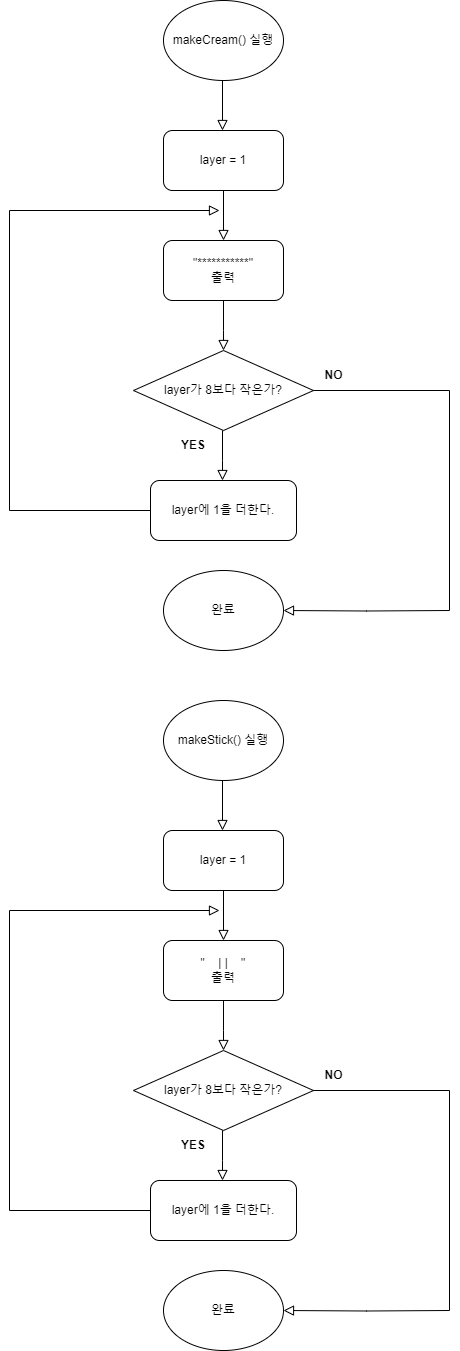

The diagram above was exported from draw.io. Its source (the exported page's mxGraphModel, read from the mxfile embedded in the PNG):
<mxGraphModel dx="1434" dy="780" grid="1" gridSize="10" guides="1" tooltips="1" connect="1" arrows="1" fold="1" page="1" pageScale="1" pageWidth="980" pageHeight="1390" math="0" shadow="0">
  <root>
    <mxCell id="WIyWlLk6GJQsqaUBKTNV-0" />
    <mxCell id="WIyWlLk6GJQsqaUBKTNV-1" parent="WIyWlLk6GJQsqaUBKTNV-0" />
    <mxCell id="A0qkSY3gmjWj6K8F7lYQ-0" value="makeCream() 실행" style="ellipse;whiteSpace=wrap;html=1;" parent="WIyWlLk6GJQsqaUBKTNV-1" vertex="1">
      <mxGeometry x="424" y="20" width="120" height="80" as="geometry" />
    </mxCell>
    <mxCell id="A0qkSY3gmjWj6K8F7lYQ-2" value="" style="rounded=0;html=1;jettySize=auto;orthogonalLoop=1;fontSize=11;endArrow=block;endFill=0;endSize=8;strokeWidth=1;shadow=0;labelBackgroundColor=none;edgeStyle=orthogonalEdgeStyle;" parent="WIyWlLk6GJQsqaUBKTNV-1" edge="1">
      <mxGeometry relative="1" as="geometry">
        <mxPoint x="483" y="100" as="sourcePoint" />
        <mxPoint x="483" y="150" as="targetPoint" />
      </mxGeometry>
    </mxCell>
    <mxCell id="A0qkSY3gmjWj6K8F7lYQ-3" value="layer = 1" style="rounded=1;whiteSpace=wrap;html=1;" parent="WIyWlLk6GJQsqaUBKTNV-1" vertex="1">
      <mxGeometry x="424" y="150" width="120" height="60" as="geometry" />
    </mxCell>
    <mxCell id="A0qkSY3gmjWj6K8F7lYQ-4" value="" style="rounded=0;html=1;jettySize=auto;orthogonalLoop=1;fontSize=11;endArrow=block;endFill=0;endSize=8;strokeWidth=1;shadow=0;labelBackgroundColor=none;edgeStyle=orthogonalEdgeStyle;" parent="WIyWlLk6GJQsqaUBKTNV-1" edge="1">
      <mxGeometry relative="1" as="geometry">
        <mxPoint x="484" y="210" as="sourcePoint" />
        <mxPoint x="484" y="260" as="targetPoint" />
      </mxGeometry>
    </mxCell>
    <mxCell id="A0qkSY3gmjWj6K8F7lYQ-5" value="&quot;***********&quot;&lt;div&gt;출력&lt;/div&gt;" style="rounded=1;whiteSpace=wrap;html=1;" parent="WIyWlLk6GJQsqaUBKTNV-1" vertex="1">
      <mxGeometry x="424" y="260" width="120" height="60" as="geometry" />
    </mxCell>
    <mxCell id="A0qkSY3gmjWj6K8F7lYQ-6" value="" style="rounded=0;html=1;jettySize=auto;orthogonalLoop=1;fontSize=11;endArrow=block;endFill=0;endSize=8;strokeWidth=1;shadow=0;labelBackgroundColor=none;edgeStyle=orthogonalEdgeStyle;" parent="WIyWlLk6GJQsqaUBKTNV-1" edge="1">
      <mxGeometry relative="1" as="geometry">
        <mxPoint x="484" y="320" as="sourcePoint" />
        <mxPoint x="484" y="370" as="targetPoint" />
        <Array as="points">
          <mxPoint x="484" y="350" />
          <mxPoint x="484" y="350" />
        </Array>
      </mxGeometry>
    </mxCell>
    <mxCell id="A0qkSY3gmjWj6K8F7lYQ-7" value="layer가 8보다 작은가?" style="rhombus;whiteSpace=wrap;html=1;" parent="WIyWlLk6GJQsqaUBKTNV-1" vertex="1">
      <mxGeometry x="394" y="370" width="180" height="80" as="geometry" />
    </mxCell>
    <mxCell id="A0qkSY3gmjWj6K8F7lYQ-8" value="" style="rounded=0;html=1;jettySize=auto;orthogonalLoop=1;fontSize=11;endArrow=block;endFill=0;endSize=8;strokeWidth=1;shadow=0;labelBackgroundColor=none;edgeStyle=orthogonalEdgeStyle;" parent="WIyWlLk6GJQsqaUBKTNV-1" edge="1">
      <mxGeometry relative="1" as="geometry">
        <mxPoint x="483" y="450" as="sourcePoint" />
        <mxPoint x="483" y="500" as="targetPoint" />
        <Array as="points">
          <mxPoint x="483" y="480" />
          <mxPoint x="483" y="480" />
        </Array>
      </mxGeometry>
    </mxCell>
    <mxCell id="A0qkSY3gmjWj6K8F7lYQ-9" value="layer에 1을 더한다." style="rounded=1;whiteSpace=wrap;html=1;" parent="WIyWlLk6GJQsqaUBKTNV-1" vertex="1">
      <mxGeometry x="411" y="500" width="146" height="60" as="geometry" />
    </mxCell>
    <mxCell id="A0qkSY3gmjWj6K8F7lYQ-10" value="" style="endArrow=none;html=1;rounded=0;entryX=0;entryY=0.5;entryDx=0;entryDy=0;" parent="WIyWlLk6GJQsqaUBKTNV-1" target="A0qkSY3gmjWj6K8F7lYQ-9" edge="1">
      <mxGeometry width="50" height="50" relative="1" as="geometry">
        <mxPoint x="270" y="530" as="sourcePoint" />
        <mxPoint x="400" y="540" as="targetPoint" />
      </mxGeometry>
    </mxCell>
    <mxCell id="A0qkSY3gmjWj6K8F7lYQ-11" value="" style="endArrow=none;html=1;rounded=0;" parent="WIyWlLk6GJQsqaUBKTNV-1" edge="1">
      <mxGeometry width="50" height="50" relative="1" as="geometry">
        <mxPoint x="270" y="530" as="sourcePoint" />
        <mxPoint x="270" y="230" as="targetPoint" />
      </mxGeometry>
    </mxCell>
    <mxCell id="A0qkSY3gmjWj6K8F7lYQ-13" value="" style="rounded=0;html=1;jettySize=auto;orthogonalLoop=1;fontSize=11;endArrow=block;endFill=0;endSize=8;strokeWidth=1;shadow=0;labelBackgroundColor=none;edgeStyle=orthogonalEdgeStyle;" parent="WIyWlLk6GJQsqaUBKTNV-1" edge="1">
      <mxGeometry relative="1" as="geometry">
        <mxPoint x="270" y="230" as="sourcePoint" />
        <mxPoint x="480" y="230" as="targetPoint" />
      </mxGeometry>
    </mxCell>
    <mxCell id="A0qkSY3gmjWj6K8F7lYQ-14" value="YES" style="text;html=1;align=center;verticalAlign=middle;whiteSpace=wrap;rounded=0;fontStyle=1" parent="WIyWlLk6GJQsqaUBKTNV-1" vertex="1">
      <mxGeometry x="424" y="450" width="60" height="30" as="geometry" />
    </mxCell>
    <mxCell id="A0qkSY3gmjWj6K8F7lYQ-15" value="" style="endArrow=none;html=1;rounded=0;entryX=0.967;entryY=0.5;entryDx=0;entryDy=0;entryPerimeter=0;" parent="WIyWlLk6GJQsqaUBKTNV-1" edge="1">
      <mxGeometry width="50" height="50" relative="1" as="geometry">
        <mxPoint x="710" y="630" as="sourcePoint" />
        <mxPoint x="574" y="410" as="targetPoint" />
        <Array as="points">
          <mxPoint x="710" y="410" />
        </Array>
      </mxGeometry>
    </mxCell>
    <mxCell id="A0qkSY3gmjWj6K8F7lYQ-16" value="완료" style="ellipse;whiteSpace=wrap;html=1;" parent="WIyWlLk6GJQsqaUBKTNV-1" vertex="1">
      <mxGeometry x="424" y="590" width="120" height="80" as="geometry" />
    </mxCell>
    <mxCell id="A0qkSY3gmjWj6K8F7lYQ-17" value="&lt;b&gt;NO&lt;/b&gt;" style="text;html=1;align=center;verticalAlign=middle;resizable=0;points=[];autosize=1;strokeColor=none;fillColor=none;" parent="WIyWlLk6GJQsqaUBKTNV-1" vertex="1">
      <mxGeometry x="574" y="380" width="40" height="30" as="geometry" />
    </mxCell>
    <mxCell id="A0qkSY3gmjWj6K8F7lYQ-20" value="" style="rounded=0;html=1;jettySize=auto;orthogonalLoop=1;fontSize=11;endArrow=block;endFill=0;endSize=8;strokeWidth=1;shadow=0;labelBackgroundColor=none;edgeStyle=orthogonalEdgeStyle;entryX=1;entryY=0.5;entryDx=0;entryDy=0;" parent="WIyWlLk6GJQsqaUBKTNV-1" target="A0qkSY3gmjWj6K8F7lYQ-16" edge="1">
      <mxGeometry relative="1" as="geometry">
        <mxPoint x="710" y="630" as="sourcePoint" />
        <mxPoint x="550" y="630" as="targetPoint" />
        <Array as="points" />
      </mxGeometry>
    </mxCell>
    <mxCell id="A0qkSY3gmjWj6K8F7lYQ-38" value="makeStick() 실행" style="ellipse;whiteSpace=wrap;html=1;" parent="WIyWlLk6GJQsqaUBKTNV-1" vertex="1">
      <mxGeometry x="424" y="720" width="120" height="80" as="geometry" />
    </mxCell>
    <mxCell id="A0qkSY3gmjWj6K8F7lYQ-39" value="" style="rounded=0;html=1;jettySize=auto;orthogonalLoop=1;fontSize=11;endArrow=block;endFill=0;endSize=8;strokeWidth=1;shadow=0;labelBackgroundColor=none;edgeStyle=orthogonalEdgeStyle;" parent="WIyWlLk6GJQsqaUBKTNV-1" edge="1">
      <mxGeometry relative="1" as="geometry">
        <mxPoint x="483" y="800" as="sourcePoint" />
        <mxPoint x="483" y="850" as="targetPoint" />
      </mxGeometry>
    </mxCell>
    <mxCell id="A0qkSY3gmjWj6K8F7lYQ-40" value="layer = 1" style="rounded=1;whiteSpace=wrap;html=1;" parent="WIyWlLk6GJQsqaUBKTNV-1" vertex="1">
      <mxGeometry x="424" y="850" width="120" height="60" as="geometry" />
    </mxCell>
    <mxCell id="A0qkSY3gmjWj6K8F7lYQ-41" value="" style="rounded=0;html=1;jettySize=auto;orthogonalLoop=1;fontSize=11;endArrow=block;endFill=0;endSize=8;strokeWidth=1;shadow=0;labelBackgroundColor=none;edgeStyle=orthogonalEdgeStyle;" parent="WIyWlLk6GJQsqaUBKTNV-1" edge="1">
      <mxGeometry relative="1" as="geometry">
        <mxPoint x="484" y="910" as="sourcePoint" />
        <mxPoint x="484" y="960" as="targetPoint" />
      </mxGeometry>
    </mxCell>
    <mxCell id="A0qkSY3gmjWj6K8F7lYQ-42" value="&quot;&amp;nbsp; &amp;nbsp; | |&amp;nbsp; &amp;nbsp; &quot;&lt;div&gt;출력&lt;/div&gt;" style="rounded=1;whiteSpace=wrap;html=1;" parent="WIyWlLk6GJQsqaUBKTNV-1" vertex="1">
      <mxGeometry x="424" y="960" width="120" height="60" as="geometry" />
    </mxCell>
    <mxCell id="A0qkSY3gmjWj6K8F7lYQ-43" value="" style="rounded=0;html=1;jettySize=auto;orthogonalLoop=1;fontSize=11;endArrow=block;endFill=0;endSize=8;strokeWidth=1;shadow=0;labelBackgroundColor=none;edgeStyle=orthogonalEdgeStyle;" parent="WIyWlLk6GJQsqaUBKTNV-1" edge="1">
      <mxGeometry relative="1" as="geometry">
        <mxPoint x="484" y="1020" as="sourcePoint" />
        <mxPoint x="484" y="1070" as="targetPoint" />
        <Array as="points">
          <mxPoint x="484" y="1050" />
          <mxPoint x="484" y="1050" />
        </Array>
      </mxGeometry>
    </mxCell>
    <mxCell id="A0qkSY3gmjWj6K8F7lYQ-44" value="layer가 8보다 작은가?" style="rhombus;whiteSpace=wrap;html=1;" parent="WIyWlLk6GJQsqaUBKTNV-1" vertex="1">
      <mxGeometry x="394" y="1070" width="180" height="80" as="geometry" />
    </mxCell>
    <mxCell id="A0qkSY3gmjWj6K8F7lYQ-45" value="" style="rounded=0;html=1;jettySize=auto;orthogonalLoop=1;fontSize=11;endArrow=block;endFill=0;endSize=8;strokeWidth=1;shadow=0;labelBackgroundColor=none;edgeStyle=orthogonalEdgeStyle;" parent="WIyWlLk6GJQsqaUBKTNV-1" edge="1">
      <mxGeometry relative="1" as="geometry">
        <mxPoint x="483" y="1150" as="sourcePoint" />
        <mxPoint x="483" y="1200" as="targetPoint" />
        <Array as="points">
          <mxPoint x="483" y="1180" />
          <mxPoint x="483" y="1180" />
        </Array>
      </mxGeometry>
    </mxCell>
    <mxCell id="A0qkSY3gmjWj6K8F7lYQ-46" value="layer에 1을 더한다." style="rounded=1;whiteSpace=wrap;html=1;" parent="WIyWlLk6GJQsqaUBKTNV-1" vertex="1">
      <mxGeometry x="411" y="1200" width="146" height="60" as="geometry" />
    </mxCell>
    <mxCell id="A0qkSY3gmjWj6K8F7lYQ-47" value="" style="endArrow=none;html=1;rounded=0;entryX=0;entryY=0.5;entryDx=0;entryDy=0;" parent="WIyWlLk6GJQsqaUBKTNV-1" target="A0qkSY3gmjWj6K8F7lYQ-46" edge="1">
      <mxGeometry width="50" height="50" relative="1" as="geometry">
        <mxPoint x="270" y="1230" as="sourcePoint" />
        <mxPoint x="400" y="1240" as="targetPoint" />
      </mxGeometry>
    </mxCell>
    <mxCell id="A0qkSY3gmjWj6K8F7lYQ-48" value="" style="endArrow=none;html=1;rounded=0;" parent="WIyWlLk6GJQsqaUBKTNV-1" edge="1">
      <mxGeometry width="50" height="50" relative="1" as="geometry">
        <mxPoint x="270" y="1230" as="sourcePoint" />
        <mxPoint x="270" y="930" as="targetPoint" />
      </mxGeometry>
    </mxCell>
    <mxCell id="A0qkSY3gmjWj6K8F7lYQ-49" value="" style="rounded=0;html=1;jettySize=auto;orthogonalLoop=1;fontSize=11;endArrow=block;endFill=0;endSize=8;strokeWidth=1;shadow=0;labelBackgroundColor=none;edgeStyle=orthogonalEdgeStyle;" parent="WIyWlLk6GJQsqaUBKTNV-1" edge="1">
      <mxGeometry relative="1" as="geometry">
        <mxPoint x="270" y="930" as="sourcePoint" />
        <mxPoint x="480" y="930" as="targetPoint" />
      </mxGeometry>
    </mxCell>
    <mxCell id="A0qkSY3gmjWj6K8F7lYQ-50" value="YES" style="text;html=1;align=center;verticalAlign=middle;whiteSpace=wrap;rounded=0;fontStyle=1" parent="WIyWlLk6GJQsqaUBKTNV-1" vertex="1">
      <mxGeometry x="424" y="1150" width="60" height="30" as="geometry" />
    </mxCell>
    <mxCell id="A0qkSY3gmjWj6K8F7lYQ-51" value="" style="endArrow=none;html=1;rounded=0;entryX=0.967;entryY=0.5;entryDx=0;entryDy=0;entryPerimeter=0;" parent="WIyWlLk6GJQsqaUBKTNV-1" edge="1">
      <mxGeometry width="50" height="50" relative="1" as="geometry">
        <mxPoint x="710" y="1330" as="sourcePoint" />
        <mxPoint x="574" y="1110" as="targetPoint" />
        <Array as="points">
          <mxPoint x="710" y="1110" />
        </Array>
      </mxGeometry>
    </mxCell>
    <mxCell id="A0qkSY3gmjWj6K8F7lYQ-52" value="완료" style="ellipse;whiteSpace=wrap;html=1;" parent="WIyWlLk6GJQsqaUBKTNV-1" vertex="1">
      <mxGeometry x="424" y="1290" width="120" height="80" as="geometry" />
    </mxCell>
    <mxCell id="A0qkSY3gmjWj6K8F7lYQ-53" value="&lt;b&gt;NO&lt;/b&gt;" style="text;html=1;align=center;verticalAlign=middle;resizable=0;points=[];autosize=1;strokeColor=none;fillColor=none;" parent="WIyWlLk6GJQsqaUBKTNV-1" vertex="1">
      <mxGeometry x="574" y="1080" width="40" height="30" as="geometry" />
    </mxCell>
    <mxCell id="A0qkSY3gmjWj6K8F7lYQ-54" value="" style="rounded=0;html=1;jettySize=auto;orthogonalLoop=1;fontSize=11;endArrow=block;endFill=0;endSize=8;strokeWidth=1;shadow=0;labelBackgroundColor=none;edgeStyle=orthogonalEdgeStyle;entryX=1;entryY=0.5;entryDx=0;entryDy=0;" parent="WIyWlLk6GJQsqaUBKTNV-1" target="A0qkSY3gmjWj6K8F7lYQ-52" edge="1">
      <mxGeometry relative="1" as="geometry">
        <mxPoint x="710" y="1330" as="sourcePoint" />
        <mxPoint x="550" y="1330" as="targetPoint" />
        <Array as="points" />
      </mxGeometry>
    </mxCell>
  </root>
</mxGraphModel>